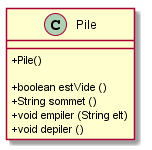

The diagram above was rendered by PlantUML. Its source (embedded in the PNG):
@startuml
skinparam classAttributeIconSize 0

class Pile {
	+ Pile() 
	
	+ boolean estVide ()
	+ String sommet ()
	+ void empiler (String elt)
	+ void depiler ()
}

@enduml